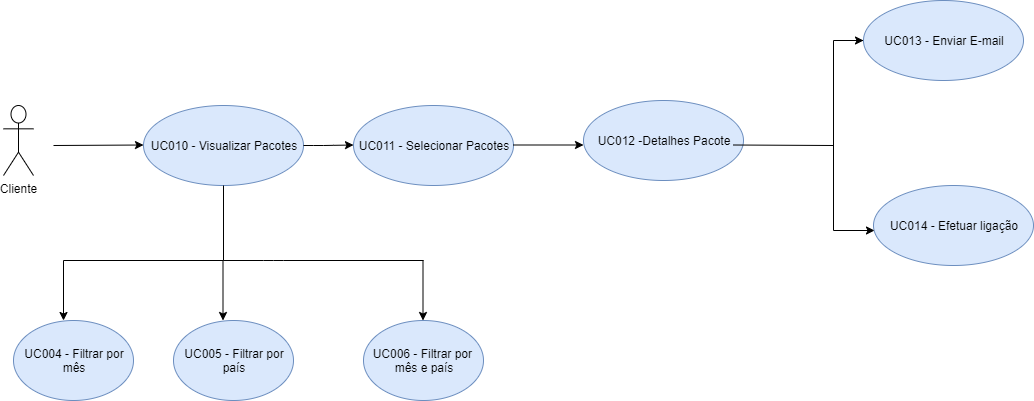

The diagram above was exported from draw.io. Its source (the exported page's mxGraphModel, read from the mxfile embedded in the PNG):
<mxGraphModel dx="1209" dy="609" grid="1" gridSize="10" guides="1" tooltips="1" connect="1" arrows="1" fold="1" page="1" pageScale="1" pageWidth="1169" pageHeight="827" math="0" shadow="0">
  <root>
    <mxCell id="0" />
    <mxCell id="1" parent="0" />
    <mxCell id="RVl-zkBu2VtolDfY_hyF-1" value="&lt;font style=&quot;vertical-align: inherit&quot;&gt;&lt;font style=&quot;vertical-align: inherit&quot;&gt;Cliente&lt;/font&gt;&lt;/font&gt;" style="shape=umlActor;verticalLabelPosition=bottom;labelBackgroundColor=#ffffff;verticalAlign=top;html=1;outlineConnect=0;" vertex="1" parent="1">
      <mxGeometry x="40" y="265" width="30" height="70" as="geometry" />
    </mxCell>
    <mxCell id="RVl-zkBu2VtolDfY_hyF-3" value="UC010 - Visualizar Pacotes" style="ellipse;whiteSpace=wrap;html=1;fillColor=#dae8fc;strokeColor=#6c8ebf;" vertex="1" parent="1">
      <mxGeometry x="180" y="265" width="160" height="80" as="geometry" />
    </mxCell>
    <mxCell id="RVl-zkBu2VtolDfY_hyF-4" value="" style="endArrow=classic;html=1;" edge="1" parent="1">
      <mxGeometry width="50" height="50" relative="1" as="geometry">
        <mxPoint x="90" y="305" as="sourcePoint" />
        <mxPoint x="180" y="304.5" as="targetPoint" />
      </mxGeometry>
    </mxCell>
    <mxCell id="RVl-zkBu2VtolDfY_hyF-5" value="UC011 - Selecionar Pacotes" style="ellipse;whiteSpace=wrap;html=1;fillColor=#dae8fc;strokeColor=#6c8ebf;" vertex="1" parent="1">
      <mxGeometry x="390" y="265" width="160" height="80" as="geometry" />
    </mxCell>
    <mxCell id="RVl-zkBu2VtolDfY_hyF-8" value="" style="endArrow=classic;html=1;" edge="1" parent="1">
      <mxGeometry width="50" height="50" relative="1" as="geometry">
        <mxPoint x="340" y="305" as="sourcePoint" />
        <mxPoint x="390" y="304.5" as="targetPoint" />
        <Array as="points">
          <mxPoint x="360" y="305" />
        </Array>
      </mxGeometry>
    </mxCell>
    <mxCell id="RVl-zkBu2VtolDfY_hyF-17" value="" style="endArrow=classic;html=1;" edge="1" parent="1">
      <mxGeometry width="50" height="50" relative="1" as="geometry">
        <mxPoint x="550" y="304.5" as="sourcePoint" />
        <mxPoint x="620" y="304.5" as="targetPoint" />
      </mxGeometry>
    </mxCell>
    <mxCell id="RVl-zkBu2VtolDfY_hyF-19" value="UC012 -Detalhes Pacote" style="ellipse;whiteSpace=wrap;html=1;fillColor=#dae8fc;strokeColor=#6c8ebf;" vertex="1" parent="1">
      <mxGeometry x="620" y="260" width="160" height="80" as="geometry" />
    </mxCell>
    <mxCell id="RVl-zkBu2VtolDfY_hyF-33" value="" style="edgeStyle=orthogonalEdgeStyle;rounded=0;orthogonalLoop=1;jettySize=auto;html=1;startArrow=none;startFill=0;endArrow=none;endFill=0;" edge="1" parent="1" source="RVl-zkBu2VtolDfY_hyF-21">
      <mxGeometry relative="1" as="geometry">
        <mxPoint x="870" y="200" as="targetPoint" />
      </mxGeometry>
    </mxCell>
    <mxCell id="RVl-zkBu2VtolDfY_hyF-21" value="UC013 - Enviar E-mail" style="ellipse;whiteSpace=wrap;html=1;fillColor=#dae8fc;strokeColor=#6c8ebf;" vertex="1" parent="1">
      <mxGeometry x="900" y="160" width="160" height="80" as="geometry" />
    </mxCell>
    <mxCell id="RVl-zkBu2VtolDfY_hyF-22" value="UC014 - Efetuar ligação" style="ellipse;whiteSpace=wrap;html=1;fillColor=#dae8fc;strokeColor=#6c8ebf;" vertex="1" parent="1">
      <mxGeometry x="910" y="345" width="160" height="80" as="geometry" />
    </mxCell>
    <mxCell id="RVl-zkBu2VtolDfY_hyF-27" value="" style="endArrow=none;html=1;" edge="1" parent="1">
      <mxGeometry width="50" height="50" relative="1" as="geometry">
        <mxPoint x="870" y="305" as="sourcePoint" />
        <mxPoint x="770" y="304.5" as="targetPoint" />
      </mxGeometry>
    </mxCell>
    <mxCell id="RVl-zkBu2VtolDfY_hyF-28" value="" style="endArrow=none;startArrow=none;html=1;startFill=0;endFill=0;" edge="1" parent="1">
      <mxGeometry width="50" height="50" relative="1" as="geometry">
        <mxPoint x="870" y="390" as="sourcePoint" />
        <mxPoint x="870" y="200" as="targetPoint" />
      </mxGeometry>
    </mxCell>
    <mxCell id="RVl-zkBu2VtolDfY_hyF-31" value="" style="endArrow=classic;html=1;" edge="1" parent="1" target="RVl-zkBu2VtolDfY_hyF-21">
      <mxGeometry width="50" height="50" relative="1" as="geometry">
        <mxPoint x="880" y="200" as="sourcePoint" />
        <mxPoint x="910" y="160" as="targetPoint" />
      </mxGeometry>
    </mxCell>
    <mxCell id="RVl-zkBu2VtolDfY_hyF-35" value="&lt;span style=&quot;color: rgba(0 , 0 , 0 , 0) ; font-family: monospace ; font-size: 0px&quot;&gt;%3CmxGraphModel%3E%3Croot%3E%3CmxCell%20id%3D%220%22%2F%3E%3CmxCell%20id%3D%221%22%20parent%3D%220%22%2F%3E%3CmxCell%20id%3D%222%22%20value%3D%22%22%20style%3D%22endArrow%3Dclassic%3Bhtml%3D1%3B%22%20edge%3D%221%22%20parent%3D%221%22%3E%3CmxGeometry%20width%3D%2250%22%20height%3D%2250%22%20relative%3D%221%22%20as%3D%22geometry%22%3E%3CmxPoint%20x%3D%22880%22%20y%3D%22200%22%20as%3D%22sourcePoint%22%2F%3E%3CmxPoint%20x%3D%22900%22%20y%3D%22200%22%20as%3D%22targetPoint%22%2F%3E%3C%2FmxGeometry%3E%3C%2FmxCell%3E%3C%2Froot%3E%3C%2FmxGraphModel%3E&lt;/span&gt;&lt;span style=&quot;color: rgba(0 , 0 , 0 , 0) ; font-family: monospace ; font-size: 0px&quot;&gt;%3CmxGraphModel%3E%3Croot%3E%3CmxCell%20id%3D%220%22%2F%3E%3CmxCell%20id%3D%221%22%20parent%3D%220%22%2F%3E%3CmxCell%20id%3D%222%22%20value%3D%22%22%20style%3D%22endArrow%3Dclassic%3Bhtml%3D1%3B%22%20edge%3D%221%22%20parent%3D%221%22%3E%3CmxGeometry%20width%3D%2250%22%20height%3D%2250%22%20relative%3D%221%22%20as%3D%22geometry%22%3E%3CmxPoint%20x%3D%22880%22%20y%3D%22200%22%20as%3D%22sourcePoint%22%2F%3E%3CmxPoint%20x%3D%22900%22%20y%3D%22200%22%20as%3D%22targetPoint%22%2F%3E%3C%2FmxGeometry%3E%3C%2FmxCell%3E%3C%2Froot%3E%3C%2FmxGraphModel%3E&lt;/span&gt;" style="text;html=1;align=center;verticalAlign=middle;resizable=0;points=[];autosize=1;" vertex="1" parent="1">
      <mxGeometry x="890" y="385" width="20" height="20" as="geometry" />
    </mxCell>
    <mxCell id="RVl-zkBu2VtolDfY_hyF-36" value="&lt;span style=&quot;color: rgba(0 , 0 , 0 , 0) ; font-family: monospace ; font-size: 0px&quot;&gt;%3CmxGraphModel%3E%3Croot%3E%3CmxCell%20id%3D%220%22%2F%3E%3CmxCell%20id%3D%221%22%20parent%3D%220%22%2F%3E%3CmxCell%20id%3D%222%22%20value%3D%22%22%20style%3D%22endArrow%3Dclassic%3Bhtml%3D1%3B%22%20edge%3D%221%22%20parent%3D%221%22%3E%3CmxGeometry%20width%3D%2250%22%20height%3D%2250%22%20relative%3D%221%22%20as%3D%22geometry%22%3E%3CmxPoint%20x%3D%22880%22%20y%3D%22200%22%20as%3D%22sourcePoint%22%2F%3E%3CmxPoint%20x%3D%22900%22%20y%3D%22200%22%20as%3D%22targetPoint%22%2F%3E%3C%2FmxGeometry%3E%3C%2FmxCell%3E%3C%2Froot%3E%3C%2FmxGraphModel%3E&lt;/span&gt;" style="text;html=1;align=center;verticalAlign=middle;resizable=0;points=[];autosize=1;" vertex="1" parent="1">
      <mxGeometry x="884" y="422" width="20" height="20" as="geometry" />
    </mxCell>
    <mxCell id="RVl-zkBu2VtolDfY_hyF-37" value="" style="endArrow=classic;html=1;" edge="1" parent="1">
      <mxGeometry width="50" height="50" relative="1" as="geometry">
        <mxPoint x="870" y="390" as="sourcePoint" />
        <mxPoint x="911" y="390" as="targetPoint" />
      </mxGeometry>
    </mxCell>
    <mxCell id="RVl-zkBu2VtolDfY_hyF-39" value="" style="endArrow=none;html=1;" edge="1" parent="1" target="RVl-zkBu2VtolDfY_hyF-3">
      <mxGeometry width="50" height="50" relative="1" as="geometry">
        <mxPoint x="260" y="420" as="sourcePoint" />
        <mxPoint x="285" y="388" as="targetPoint" />
      </mxGeometry>
    </mxCell>
    <mxCell id="RVl-zkBu2VtolDfY_hyF-41" value="" style="endArrow=none;html=1;" edge="1" parent="1">
      <mxGeometry width="50" height="50" relative="1" as="geometry">
        <mxPoint x="100" y="420" as="sourcePoint" />
        <mxPoint x="260" y="420" as="targetPoint" />
      </mxGeometry>
    </mxCell>
    <mxCell id="RVl-zkBu2VtolDfY_hyF-42" value="" style="endArrow=classic;html=1;" edge="1" parent="1">
      <mxGeometry width="50" height="50" relative="1" as="geometry">
        <mxPoint x="100" y="420" as="sourcePoint" />
        <mxPoint x="100" y="480" as="targetPoint" />
      </mxGeometry>
    </mxCell>
    <mxCell id="RVl-zkBu2VtolDfY_hyF-43" value="" style="endArrow=classic;html=1;" edge="1" parent="1">
      <mxGeometry width="50" height="50" relative="1" as="geometry">
        <mxPoint x="259.5" y="420" as="sourcePoint" />
        <mxPoint x="259.5" y="480" as="targetPoint" />
      </mxGeometry>
    </mxCell>
    <mxCell id="RVl-zkBu2VtolDfY_hyF-44" value="" style="endArrow=none;html=1;" edge="1" parent="1">
      <mxGeometry width="50" height="50" relative="1" as="geometry">
        <mxPoint x="260" y="420" as="sourcePoint" />
        <mxPoint x="460" y="420" as="targetPoint" />
        <Array as="points">
          <mxPoint x="310" y="420" />
        </Array>
      </mxGeometry>
    </mxCell>
    <mxCell id="RVl-zkBu2VtolDfY_hyF-45" value="" style="endArrow=classic;html=1;" edge="1" parent="1">
      <mxGeometry width="50" height="50" relative="1" as="geometry">
        <mxPoint x="459.5" y="420" as="sourcePoint" />
        <mxPoint x="459.5" y="480" as="targetPoint" />
      </mxGeometry>
    </mxCell>
    <mxCell id="RVl-zkBu2VtolDfY_hyF-46" value="UC004 - Filtrar por mês" style="ellipse;whiteSpace=wrap;html=1;fillColor=#dae8fc;strokeColor=#6c8ebf;" vertex="1" parent="1">
      <mxGeometry x="50" y="480" width="120" height="80" as="geometry" />
    </mxCell>
    <mxCell id="RVl-zkBu2VtolDfY_hyF-47" value="UC005 - Filtrar por país" style="ellipse;whiteSpace=wrap;html=1;fillColor=#dae8fc;strokeColor=#6c8ebf;" vertex="1" parent="1">
      <mxGeometry x="210" y="480" width="120" height="80" as="geometry" />
    </mxCell>
    <mxCell id="RVl-zkBu2VtolDfY_hyF-48" value="UC006 - Filtrar por&amp;nbsp; mês e país" style="ellipse;whiteSpace=wrap;html=1;fillColor=#dae8fc;strokeColor=#6c8ebf;" vertex="1" parent="1">
      <mxGeometry x="400" y="480" width="120" height="80" as="geometry" />
    </mxCell>
  </root>
</mxGraphModel>